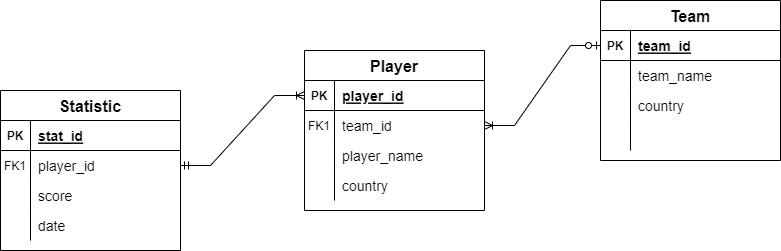

The diagram above was exported from draw.io. Its source (the exported page's mxGraphModel, read from the mxfile embedded in the PNG):
<mxGraphModel dx="1038" dy="579" grid="1" gridSize="10" guides="1" tooltips="1" connect="1" arrows="1" fold="1" page="1" pageScale="1" pageWidth="827" pageHeight="1169" math="0" shadow="0">
  <root>
    <mxCell id="0" />
    <mxCell id="1" parent="0" />
    <mxCell id="TCt0ZsH-cBmsCpf7_qsn-1" value="Player" style="shape=table;startSize=30;container=1;collapsible=1;childLayout=tableLayout;fixedRows=1;rowLines=0;fontStyle=1;align=center;resizeLast=1;fontSize=16;" vertex="1" parent="1">
      <mxGeometry x="324" y="80" width="180" height="160" as="geometry" />
    </mxCell>
    <mxCell id="TCt0ZsH-cBmsCpf7_qsn-2" value="" style="shape=tableRow;horizontal=0;startSize=0;swimlaneHead=0;swimlaneBody=0;fillColor=none;collapsible=0;dropTarget=0;points=[[0,0.5],[1,0.5]];portConstraint=eastwest;top=0;left=0;right=0;bottom=1;" vertex="1" parent="TCt0ZsH-cBmsCpf7_qsn-1">
      <mxGeometry y="30" width="180" height="30" as="geometry" />
    </mxCell>
    <mxCell id="TCt0ZsH-cBmsCpf7_qsn-3" value="PK" style="shape=partialRectangle;connectable=0;fillColor=none;top=0;left=0;bottom=0;right=0;fontStyle=1;overflow=hidden;" vertex="1" parent="TCt0ZsH-cBmsCpf7_qsn-2">
      <mxGeometry width="30" height="30" as="geometry">
        <mxRectangle width="30" height="30" as="alternateBounds" />
      </mxGeometry>
    </mxCell>
    <mxCell id="TCt0ZsH-cBmsCpf7_qsn-4" value="player_id" style="shape=partialRectangle;connectable=0;fillColor=none;top=0;left=0;bottom=0;right=0;align=left;spacingLeft=6;fontStyle=5;overflow=hidden;fontSize=14;" vertex="1" parent="TCt0ZsH-cBmsCpf7_qsn-2">
      <mxGeometry x="30" width="150" height="30" as="geometry">
        <mxRectangle width="150" height="30" as="alternateBounds" />
      </mxGeometry>
    </mxCell>
    <mxCell id="TCt0ZsH-cBmsCpf7_qsn-5" value="" style="shape=tableRow;horizontal=0;startSize=0;swimlaneHead=0;swimlaneBody=0;fillColor=none;collapsible=0;dropTarget=0;points=[[0,0.5],[1,0.5]];portConstraint=eastwest;top=0;left=0;right=0;bottom=0;" vertex="1" parent="TCt0ZsH-cBmsCpf7_qsn-1">
      <mxGeometry y="60" width="180" height="30" as="geometry" />
    </mxCell>
    <mxCell id="TCt0ZsH-cBmsCpf7_qsn-6" value="FK1" style="shape=partialRectangle;connectable=0;fillColor=none;top=0;left=0;bottom=0;right=0;editable=1;overflow=hidden;" vertex="1" parent="TCt0ZsH-cBmsCpf7_qsn-5">
      <mxGeometry width="30" height="30" as="geometry">
        <mxRectangle width="30" height="30" as="alternateBounds" />
      </mxGeometry>
    </mxCell>
    <mxCell id="TCt0ZsH-cBmsCpf7_qsn-7" value="team_id" style="shape=partialRectangle;connectable=0;fillColor=none;top=0;left=0;bottom=0;right=0;align=left;spacingLeft=6;overflow=hidden;fontSize=14;" vertex="1" parent="TCt0ZsH-cBmsCpf7_qsn-5">
      <mxGeometry x="30" width="150" height="30" as="geometry">
        <mxRectangle width="150" height="30" as="alternateBounds" />
      </mxGeometry>
    </mxCell>
    <mxCell id="TCt0ZsH-cBmsCpf7_qsn-8" value="" style="shape=tableRow;horizontal=0;startSize=0;swimlaneHead=0;swimlaneBody=0;fillColor=none;collapsible=0;dropTarget=0;points=[[0,0.5],[1,0.5]];portConstraint=eastwest;top=0;left=0;right=0;bottom=0;" vertex="1" parent="TCt0ZsH-cBmsCpf7_qsn-1">
      <mxGeometry y="90" width="180" height="30" as="geometry" />
    </mxCell>
    <mxCell id="TCt0ZsH-cBmsCpf7_qsn-9" value="" style="shape=partialRectangle;connectable=0;fillColor=none;top=0;left=0;bottom=0;right=0;editable=1;overflow=hidden;" vertex="1" parent="TCt0ZsH-cBmsCpf7_qsn-8">
      <mxGeometry width="30" height="30" as="geometry">
        <mxRectangle width="30" height="30" as="alternateBounds" />
      </mxGeometry>
    </mxCell>
    <mxCell id="TCt0ZsH-cBmsCpf7_qsn-10" value="player_name" style="shape=partialRectangle;connectable=0;fillColor=none;top=0;left=0;bottom=0;right=0;align=left;spacingLeft=6;overflow=hidden;fontSize=14;" vertex="1" parent="TCt0ZsH-cBmsCpf7_qsn-8">
      <mxGeometry x="30" width="150" height="30" as="geometry">
        <mxRectangle width="150" height="30" as="alternateBounds" />
      </mxGeometry>
    </mxCell>
    <mxCell id="TCt0ZsH-cBmsCpf7_qsn-11" value="" style="shape=tableRow;horizontal=0;startSize=0;swimlaneHead=0;swimlaneBody=0;fillColor=none;collapsible=0;dropTarget=0;points=[[0,0.5],[1,0.5]];portConstraint=eastwest;top=0;left=0;right=0;bottom=0;" vertex="1" parent="TCt0ZsH-cBmsCpf7_qsn-1">
      <mxGeometry y="120" width="180" height="30" as="geometry" />
    </mxCell>
    <mxCell id="TCt0ZsH-cBmsCpf7_qsn-12" value="" style="shape=partialRectangle;connectable=0;fillColor=none;top=0;left=0;bottom=0;right=0;editable=1;overflow=hidden;" vertex="1" parent="TCt0ZsH-cBmsCpf7_qsn-11">
      <mxGeometry width="30" height="30" as="geometry">
        <mxRectangle width="30" height="30" as="alternateBounds" />
      </mxGeometry>
    </mxCell>
    <mxCell id="TCt0ZsH-cBmsCpf7_qsn-13" value="country" style="shape=partialRectangle;connectable=0;fillColor=none;top=0;left=0;bottom=0;right=0;align=left;spacingLeft=6;overflow=hidden;fontSize=14;" vertex="1" parent="TCt0ZsH-cBmsCpf7_qsn-11">
      <mxGeometry x="30" width="150" height="30" as="geometry">
        <mxRectangle width="150" height="30" as="alternateBounds" />
      </mxGeometry>
    </mxCell>
    <mxCell id="TCt0ZsH-cBmsCpf7_qsn-14" value="Team" style="shape=table;startSize=30;container=1;collapsible=1;childLayout=tableLayout;fixedRows=1;rowLines=0;fontStyle=1;align=center;resizeLast=1;fontSize=16;" vertex="1" parent="1">
      <mxGeometry x="620" y="30" width="180" height="160" as="geometry" />
    </mxCell>
    <mxCell id="TCt0ZsH-cBmsCpf7_qsn-15" value="" style="shape=tableRow;horizontal=0;startSize=0;swimlaneHead=0;swimlaneBody=0;fillColor=none;collapsible=0;dropTarget=0;points=[[0,0.5],[1,0.5]];portConstraint=eastwest;top=0;left=0;right=0;bottom=1;" vertex="1" parent="TCt0ZsH-cBmsCpf7_qsn-14">
      <mxGeometry y="30" width="180" height="30" as="geometry" />
    </mxCell>
    <mxCell id="TCt0ZsH-cBmsCpf7_qsn-16" value="PK" style="shape=partialRectangle;connectable=0;fillColor=none;top=0;left=0;bottom=0;right=0;fontStyle=1;overflow=hidden;" vertex="1" parent="TCt0ZsH-cBmsCpf7_qsn-15">
      <mxGeometry width="30" height="30" as="geometry">
        <mxRectangle width="30" height="30" as="alternateBounds" />
      </mxGeometry>
    </mxCell>
    <mxCell id="TCt0ZsH-cBmsCpf7_qsn-17" value="team_id" style="shape=partialRectangle;connectable=0;fillColor=none;top=0;left=0;bottom=0;right=0;align=left;spacingLeft=6;fontStyle=5;overflow=hidden;fontSize=14;" vertex="1" parent="TCt0ZsH-cBmsCpf7_qsn-15">
      <mxGeometry x="30" width="150" height="30" as="geometry">
        <mxRectangle width="150" height="30" as="alternateBounds" />
      </mxGeometry>
    </mxCell>
    <mxCell id="TCt0ZsH-cBmsCpf7_qsn-18" value="" style="shape=tableRow;horizontal=0;startSize=0;swimlaneHead=0;swimlaneBody=0;fillColor=none;collapsible=0;dropTarget=0;points=[[0,0.5],[1,0.5]];portConstraint=eastwest;top=0;left=0;right=0;bottom=0;" vertex="1" parent="TCt0ZsH-cBmsCpf7_qsn-14">
      <mxGeometry y="60" width="180" height="30" as="geometry" />
    </mxCell>
    <mxCell id="TCt0ZsH-cBmsCpf7_qsn-19" value="" style="shape=partialRectangle;connectable=0;fillColor=none;top=0;left=0;bottom=0;right=0;editable=1;overflow=hidden;" vertex="1" parent="TCt0ZsH-cBmsCpf7_qsn-18">
      <mxGeometry width="30" height="30" as="geometry">
        <mxRectangle width="30" height="30" as="alternateBounds" />
      </mxGeometry>
    </mxCell>
    <mxCell id="TCt0ZsH-cBmsCpf7_qsn-20" value="team_name" style="shape=partialRectangle;connectable=0;fillColor=none;top=0;left=0;bottom=0;right=0;align=left;spacingLeft=6;overflow=hidden;fontSize=14;" vertex="1" parent="TCt0ZsH-cBmsCpf7_qsn-18">
      <mxGeometry x="30" width="150" height="30" as="geometry">
        <mxRectangle width="150" height="30" as="alternateBounds" />
      </mxGeometry>
    </mxCell>
    <mxCell id="TCt0ZsH-cBmsCpf7_qsn-21" value="" style="shape=tableRow;horizontal=0;startSize=0;swimlaneHead=0;swimlaneBody=0;fillColor=none;collapsible=0;dropTarget=0;points=[[0,0.5],[1,0.5]];portConstraint=eastwest;top=0;left=0;right=0;bottom=0;" vertex="1" parent="TCt0ZsH-cBmsCpf7_qsn-14">
      <mxGeometry y="90" width="180" height="30" as="geometry" />
    </mxCell>
    <mxCell id="TCt0ZsH-cBmsCpf7_qsn-22" value="" style="shape=partialRectangle;connectable=0;fillColor=none;top=0;left=0;bottom=0;right=0;editable=1;overflow=hidden;" vertex="1" parent="TCt0ZsH-cBmsCpf7_qsn-21">
      <mxGeometry width="30" height="30" as="geometry">
        <mxRectangle width="30" height="30" as="alternateBounds" />
      </mxGeometry>
    </mxCell>
    <mxCell id="TCt0ZsH-cBmsCpf7_qsn-23" value="country" style="shape=partialRectangle;connectable=0;fillColor=none;top=0;left=0;bottom=0;right=0;align=left;spacingLeft=6;overflow=hidden;fontSize=14;" vertex="1" parent="TCt0ZsH-cBmsCpf7_qsn-21">
      <mxGeometry x="30" width="150" height="30" as="geometry">
        <mxRectangle width="150" height="30" as="alternateBounds" />
      </mxGeometry>
    </mxCell>
    <mxCell id="TCt0ZsH-cBmsCpf7_qsn-24" value="" style="shape=tableRow;horizontal=0;startSize=0;swimlaneHead=0;swimlaneBody=0;fillColor=none;collapsible=0;dropTarget=0;points=[[0,0.5],[1,0.5]];portConstraint=eastwest;top=0;left=0;right=0;bottom=0;" vertex="1" parent="TCt0ZsH-cBmsCpf7_qsn-14">
      <mxGeometry y="120" width="180" height="30" as="geometry" />
    </mxCell>
    <mxCell id="TCt0ZsH-cBmsCpf7_qsn-25" value="" style="shape=partialRectangle;connectable=0;fillColor=none;top=0;left=0;bottom=0;right=0;editable=1;overflow=hidden;" vertex="1" parent="TCt0ZsH-cBmsCpf7_qsn-24">
      <mxGeometry width="30" height="30" as="geometry">
        <mxRectangle width="30" height="30" as="alternateBounds" />
      </mxGeometry>
    </mxCell>
    <mxCell id="TCt0ZsH-cBmsCpf7_qsn-26" value="" style="shape=partialRectangle;connectable=0;fillColor=none;top=0;left=0;bottom=0;right=0;align=left;spacingLeft=6;overflow=hidden;" vertex="1" parent="TCt0ZsH-cBmsCpf7_qsn-24">
      <mxGeometry x="30" width="150" height="30" as="geometry">
        <mxRectangle width="150" height="30" as="alternateBounds" />
      </mxGeometry>
    </mxCell>
    <mxCell id="TCt0ZsH-cBmsCpf7_qsn-27" value="Statistic" style="shape=table;startSize=30;container=1;collapsible=1;childLayout=tableLayout;fixedRows=1;rowLines=0;fontStyle=1;align=center;resizeLast=1;fontSize=16;" vertex="1" parent="1">
      <mxGeometry x="20" y="120" width="180" height="160" as="geometry" />
    </mxCell>
    <mxCell id="TCt0ZsH-cBmsCpf7_qsn-28" value="" style="shape=tableRow;horizontal=0;startSize=0;swimlaneHead=0;swimlaneBody=0;fillColor=none;collapsible=0;dropTarget=0;points=[[0,0.5],[1,0.5]];portConstraint=eastwest;top=0;left=0;right=0;bottom=1;" vertex="1" parent="TCt0ZsH-cBmsCpf7_qsn-27">
      <mxGeometry y="30" width="180" height="30" as="geometry" />
    </mxCell>
    <mxCell id="TCt0ZsH-cBmsCpf7_qsn-29" value="PK" style="shape=partialRectangle;connectable=0;fillColor=none;top=0;left=0;bottom=0;right=0;fontStyle=1;overflow=hidden;" vertex="1" parent="TCt0ZsH-cBmsCpf7_qsn-28">
      <mxGeometry width="30" height="30" as="geometry">
        <mxRectangle width="30" height="30" as="alternateBounds" />
      </mxGeometry>
    </mxCell>
    <mxCell id="TCt0ZsH-cBmsCpf7_qsn-30" value="stat_id" style="shape=partialRectangle;connectable=0;fillColor=none;top=0;left=0;bottom=0;right=0;align=left;spacingLeft=6;fontStyle=5;overflow=hidden;fontSize=14;" vertex="1" parent="TCt0ZsH-cBmsCpf7_qsn-28">
      <mxGeometry x="30" width="150" height="30" as="geometry">
        <mxRectangle width="150" height="30" as="alternateBounds" />
      </mxGeometry>
    </mxCell>
    <mxCell id="TCt0ZsH-cBmsCpf7_qsn-31" value="" style="shape=tableRow;horizontal=0;startSize=0;swimlaneHead=0;swimlaneBody=0;fillColor=none;collapsible=0;dropTarget=0;points=[[0,0.5],[1,0.5]];portConstraint=eastwest;top=0;left=0;right=0;bottom=0;" vertex="1" parent="TCt0ZsH-cBmsCpf7_qsn-27">
      <mxGeometry y="60" width="180" height="30" as="geometry" />
    </mxCell>
    <mxCell id="TCt0ZsH-cBmsCpf7_qsn-32" value="FK1" style="shape=partialRectangle;connectable=0;fillColor=none;top=0;left=0;bottom=0;right=0;editable=1;overflow=hidden;" vertex="1" parent="TCt0ZsH-cBmsCpf7_qsn-31">
      <mxGeometry width="30" height="30" as="geometry">
        <mxRectangle width="30" height="30" as="alternateBounds" />
      </mxGeometry>
    </mxCell>
    <mxCell id="TCt0ZsH-cBmsCpf7_qsn-33" value="player_id" style="shape=partialRectangle;connectable=0;fillColor=none;top=0;left=0;bottom=0;right=0;align=left;spacingLeft=6;overflow=hidden;fontSize=14;" vertex="1" parent="TCt0ZsH-cBmsCpf7_qsn-31">
      <mxGeometry x="30" width="150" height="30" as="geometry">
        <mxRectangle width="150" height="30" as="alternateBounds" />
      </mxGeometry>
    </mxCell>
    <mxCell id="TCt0ZsH-cBmsCpf7_qsn-34" value="" style="shape=tableRow;horizontal=0;startSize=0;swimlaneHead=0;swimlaneBody=0;fillColor=none;collapsible=0;dropTarget=0;points=[[0,0.5],[1,0.5]];portConstraint=eastwest;top=0;left=0;right=0;bottom=0;" vertex="1" parent="TCt0ZsH-cBmsCpf7_qsn-27">
      <mxGeometry y="90" width="180" height="30" as="geometry" />
    </mxCell>
    <mxCell id="TCt0ZsH-cBmsCpf7_qsn-35" value="" style="shape=partialRectangle;connectable=0;fillColor=none;top=0;left=0;bottom=0;right=0;editable=1;overflow=hidden;" vertex="1" parent="TCt0ZsH-cBmsCpf7_qsn-34">
      <mxGeometry width="30" height="30" as="geometry">
        <mxRectangle width="30" height="30" as="alternateBounds" />
      </mxGeometry>
    </mxCell>
    <mxCell id="TCt0ZsH-cBmsCpf7_qsn-36" value="score" style="shape=partialRectangle;connectable=0;fillColor=none;top=0;left=0;bottom=0;right=0;align=left;spacingLeft=6;overflow=hidden;fontSize=14;" vertex="1" parent="TCt0ZsH-cBmsCpf7_qsn-34">
      <mxGeometry x="30" width="150" height="30" as="geometry">
        <mxRectangle width="150" height="30" as="alternateBounds" />
      </mxGeometry>
    </mxCell>
    <mxCell id="TCt0ZsH-cBmsCpf7_qsn-37" value="" style="shape=tableRow;horizontal=0;startSize=0;swimlaneHead=0;swimlaneBody=0;fillColor=none;collapsible=0;dropTarget=0;points=[[0,0.5],[1,0.5]];portConstraint=eastwest;top=0;left=0;right=0;bottom=0;" vertex="1" parent="TCt0ZsH-cBmsCpf7_qsn-27">
      <mxGeometry y="120" width="180" height="30" as="geometry" />
    </mxCell>
    <mxCell id="TCt0ZsH-cBmsCpf7_qsn-38" value="" style="shape=partialRectangle;connectable=0;fillColor=none;top=0;left=0;bottom=0;right=0;editable=1;overflow=hidden;" vertex="1" parent="TCt0ZsH-cBmsCpf7_qsn-37">
      <mxGeometry width="30" height="30" as="geometry">
        <mxRectangle width="30" height="30" as="alternateBounds" />
      </mxGeometry>
    </mxCell>
    <mxCell id="TCt0ZsH-cBmsCpf7_qsn-39" value="date" style="shape=partialRectangle;connectable=0;fillColor=none;top=0;left=0;bottom=0;right=0;align=left;spacingLeft=6;overflow=hidden;fontSize=14;" vertex="1" parent="TCt0ZsH-cBmsCpf7_qsn-37">
      <mxGeometry x="30" width="150" height="30" as="geometry">
        <mxRectangle width="150" height="30" as="alternateBounds" />
      </mxGeometry>
    </mxCell>
    <mxCell id="TCt0ZsH-cBmsCpf7_qsn-42" value="" style="edgeStyle=entityRelationEdgeStyle;fontSize=12;html=1;endArrow=ERoneToMany;startArrow=ERzeroToOne;rounded=0;entryX=1;entryY=0.5;entryDx=0;entryDy=0;exitX=0;exitY=0.5;exitDx=0;exitDy=0;" edge="1" parent="1" source="TCt0ZsH-cBmsCpf7_qsn-15" target="TCt0ZsH-cBmsCpf7_qsn-5">
      <mxGeometry width="100" height="100" relative="1" as="geometry">
        <mxPoint x="490" y="320" as="sourcePoint" />
        <mxPoint x="590" y="220" as="targetPoint" />
      </mxGeometry>
    </mxCell>
    <mxCell id="TCt0ZsH-cBmsCpf7_qsn-43" value="" style="edgeStyle=entityRelationEdgeStyle;fontSize=12;html=1;endArrow=ERoneToMany;startArrow=ERmandOne;rounded=0;entryX=0;entryY=0.5;entryDx=0;entryDy=0;exitX=1;exitY=0.5;exitDx=0;exitDy=0;" edge="1" parent="1" source="TCt0ZsH-cBmsCpf7_qsn-31" target="TCt0ZsH-cBmsCpf7_qsn-2">
      <mxGeometry width="100" height="100" relative="1" as="geometry">
        <mxPoint x="210" y="280" as="sourcePoint" />
        <mxPoint x="310" y="180" as="targetPoint" />
      </mxGeometry>
    </mxCell>
  </root>
</mxGraphModel>